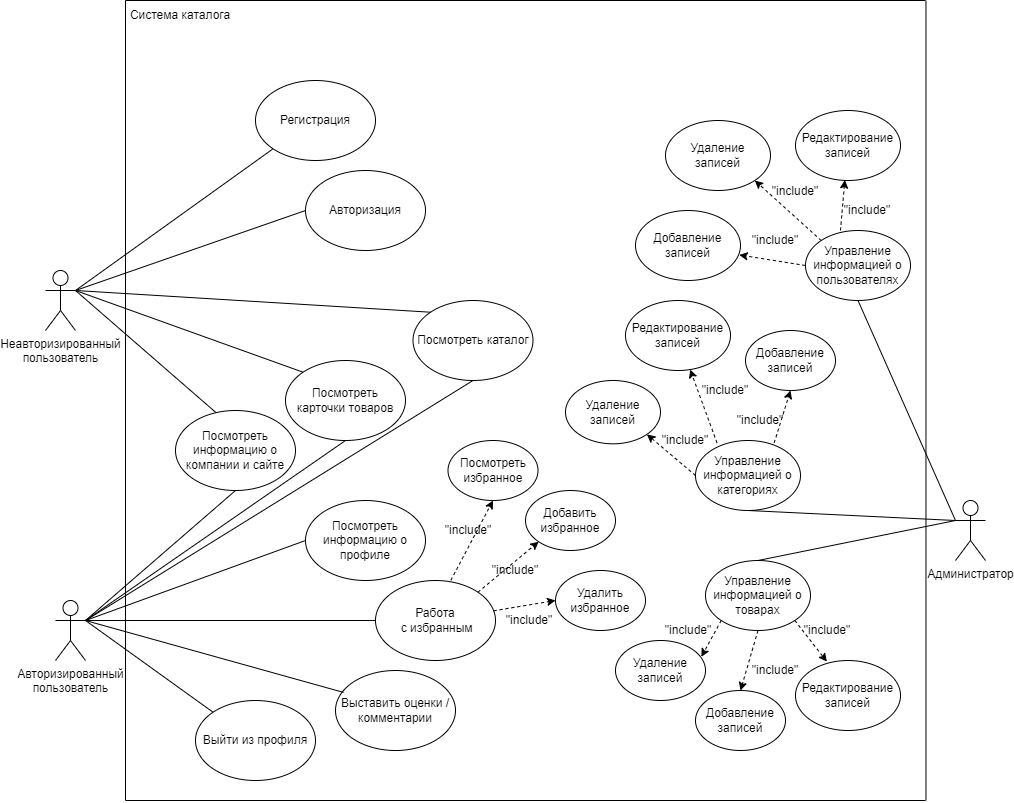

The diagram above was exported from draw.io. Its source (the exported page's mxGraphModel, read from the mxfile embedded in the PNG):
<mxGraphModel dx="2403" dy="2080" grid="1" gridSize="10" guides="1" tooltips="1" connect="1" arrows="1" fold="1" page="1" pageScale="1" pageWidth="827" pageHeight="1169" math="0" shadow="0">
  <root>
    <mxCell id="0" />
    <mxCell id="1" parent="0" />
    <mxCell id="MK9KkTaSuYrikqAC7QbN-1" value="Неавторизированный&lt;br&gt;пользователь" style="shape=umlActor;verticalLabelPosition=bottom;verticalAlign=top;html=1;outlineConnect=0;" parent="1" vertex="1">
      <mxGeometry x="-50" y="70" width="30" height="60" as="geometry" />
    </mxCell>
    <mxCell id="MK9KkTaSuYrikqAC7QbN-2" value="Авторизированный&lt;br&gt;пользователь" style="shape=umlActor;verticalLabelPosition=bottom;verticalAlign=top;html=1;outlineConnect=0;" parent="1" vertex="1">
      <mxGeometry x="-40" y="400" width="30" height="60" as="geometry" />
    </mxCell>
    <mxCell id="MK9KkTaSuYrikqAC7QbN-3" value="Администратор" style="shape=umlActor;verticalLabelPosition=bottom;verticalAlign=top;html=1;outlineConnect=0;" parent="1" vertex="1">
      <mxGeometry x="860" y="300" width="30" height="60" as="geometry" />
    </mxCell>
    <mxCell id="MK9KkTaSuYrikqAC7QbN-8" value="Регистрация" style="ellipse;whiteSpace=wrap;html=1;" parent="1" vertex="1">
      <mxGeometry x="160" y="-120" width="120" height="80" as="geometry" />
    </mxCell>
    <mxCell id="MK9KkTaSuYrikqAC7QbN-9" value="Авторизация" style="ellipse;whiteSpace=wrap;html=1;" parent="1" vertex="1">
      <mxGeometry x="210" y="-30" width="120" height="80" as="geometry" />
    </mxCell>
    <mxCell id="MK9KkTaSuYrikqAC7QbN-10" value="Посмотреть каталог" style="ellipse;whiteSpace=wrap;html=1;" parent="1" vertex="1">
      <mxGeometry x="317.5" y="100" width="120" height="80" as="geometry" />
    </mxCell>
    <mxCell id="MK9KkTaSuYrikqAC7QbN-11" value="Посмотреть карточки товаров" style="ellipse;whiteSpace=wrap;html=1;" parent="1" vertex="1">
      <mxGeometry x="190" y="160" width="120" height="80" as="geometry" />
    </mxCell>
    <mxCell id="MK9KkTaSuYrikqAC7QbN-12" value="Посмотреть информацию о компании и сайте" style="ellipse;whiteSpace=wrap;html=1;" parent="1" vertex="1">
      <mxGeometry x="80" y="210" width="120" height="80" as="geometry" />
    </mxCell>
    <mxCell id="MK9KkTaSuYrikqAC7QbN-34" value="Посмотреть информацию о профиле" style="ellipse;whiteSpace=wrap;html=1;" parent="1" vertex="1">
      <mxGeometry x="210" y="300" width="120" height="80" as="geometry" />
    </mxCell>
    <mxCell id="MK9KkTaSuYrikqAC7QbN-36" value="Выйти из профиля" style="ellipse;whiteSpace=wrap;html=1;" parent="1" vertex="1">
      <mxGeometry x="100" y="500" width="120" height="80" as="geometry" />
    </mxCell>
    <mxCell id="MK9KkTaSuYrikqAC7QbN-37" value="Выставить оценки / комментарии" style="ellipse;whiteSpace=wrap;html=1;" parent="1" vertex="1">
      <mxGeometry x="240" y="470" width="120" height="80" as="geometry" />
    </mxCell>
    <mxCell id="MK9KkTaSuYrikqAC7QbN-38" value="Работа&lt;br&gt;&amp;nbsp;с избранным" style="ellipse;whiteSpace=wrap;html=1;" parent="1" vertex="1">
      <mxGeometry x="280" y="380" width="120" height="80" as="geometry" />
    </mxCell>
    <mxCell id="MK9KkTaSuYrikqAC7QbN-39" value="Добавить &lt;br&gt;избранное" style="ellipse;whiteSpace=wrap;html=1;" parent="1" vertex="1">
      <mxGeometry x="430" y="290" width="90" height="60" as="geometry" />
    </mxCell>
    <mxCell id="MK9KkTaSuYrikqAC7QbN-40" value="Удалить &lt;br&gt;избранное" style="ellipse;whiteSpace=wrap;html=1;" parent="1" vertex="1">
      <mxGeometry x="460" y="370" width="90" height="60" as="geometry" />
    </mxCell>
    <mxCell id="MK9KkTaSuYrikqAC7QbN-41" value="Посмотреть &lt;br&gt;избранное" style="ellipse;whiteSpace=wrap;html=1;" parent="1" vertex="1">
      <mxGeometry x="352.5" y="240" width="90" height="60" as="geometry" />
    </mxCell>
    <mxCell id="MK9KkTaSuYrikqAC7QbN-50" value="Управление информацией о товарах" style="ellipse;whiteSpace=wrap;html=1;" parent="1" vertex="1">
      <mxGeometry x="610" y="360" width="105" height="70" as="geometry" />
    </mxCell>
    <mxCell id="MK9KkTaSuYrikqAC7QbN-51" value="Управление информацией о категориях" style="ellipse;whiteSpace=wrap;html=1;" parent="1" vertex="1">
      <mxGeometry x="600" y="240" width="105" height="70" as="geometry" />
    </mxCell>
    <mxCell id="MK9KkTaSuYrikqAC7QbN-73" style="rounded=0;orthogonalLoop=1;jettySize=auto;html=1;dashed=1;exitX=0;exitY=0.5;exitDx=0;exitDy=0;entryX=0.988;entryY=0.635;entryDx=0;entryDy=0;entryPerimeter=0;" parent="1" source="MK9KkTaSuYrikqAC7QbN-52" target="MK9KkTaSuYrikqAC7QbN-54" edge="1">
      <mxGeometry relative="1" as="geometry">
        <mxPoint x="650" y="100" as="sourcePoint" />
        <mxPoint x="660" y="30" as="targetPoint" />
      </mxGeometry>
    </mxCell>
    <mxCell id="MK9KkTaSuYrikqAC7QbN-52" value="Управление информацией о пользователях" style="ellipse;whiteSpace=wrap;html=1;" parent="1" vertex="1">
      <mxGeometry x="710" y="30" width="105" height="70" as="geometry" />
    </mxCell>
    <mxCell id="MK9KkTaSuYrikqAC7QbN-53" value="Удаление &lt;br&gt;записей" style="ellipse;whiteSpace=wrap;html=1;" parent="1" vertex="1">
      <mxGeometry x="570" y="-80" width="105" height="70" as="geometry" />
    </mxCell>
    <mxCell id="MK9KkTaSuYrikqAC7QbN-54" value="Добавление&lt;br&gt;записей" style="ellipse;whiteSpace=wrap;html=1;" parent="1" vertex="1">
      <mxGeometry x="540" y="10" width="105" height="70" as="geometry" />
    </mxCell>
    <mxCell id="MK9KkTaSuYrikqAC7QbN-55" value="Редактирование&lt;br&gt;записей" style="ellipse;whiteSpace=wrap;html=1;" parent="1" vertex="1">
      <mxGeometry x="700" y="-90" width="105" height="70" as="geometry" />
    </mxCell>
    <mxCell id="MK9KkTaSuYrikqAC7QbN-56" value="Удаление &lt;br&gt;записей" style="ellipse;whiteSpace=wrap;html=1;" parent="1" vertex="1">
      <mxGeometry x="520" y="440" width="90" height="60" as="geometry" />
    </mxCell>
    <mxCell id="MK9KkTaSuYrikqAC7QbN-57" value="Добавление&lt;br&gt;записей" style="ellipse;whiteSpace=wrap;html=1;" parent="1" vertex="1">
      <mxGeometry x="600" y="490" width="90" height="60" as="geometry" />
    </mxCell>
    <mxCell id="MK9KkTaSuYrikqAC7QbN-58" value="Редактирование&lt;br&gt;записей" style="ellipse;whiteSpace=wrap;html=1;" parent="1" vertex="1">
      <mxGeometry x="700" y="460" width="105" height="70" as="geometry" />
    </mxCell>
    <mxCell id="MK9KkTaSuYrikqAC7QbN-59" value="Удаление &lt;br&gt;записей" style="ellipse;whiteSpace=wrap;html=1;" parent="1" vertex="1">
      <mxGeometry x="470" y="180" width="95" height="63.33" as="geometry" />
    </mxCell>
    <mxCell id="MK9KkTaSuYrikqAC7QbN-60" value="Добавление&lt;br&gt;записей" style="ellipse;whiteSpace=wrap;html=1;" parent="1" vertex="1">
      <mxGeometry x="650" y="130" width="90" height="60" as="geometry" />
    </mxCell>
    <mxCell id="MK9KkTaSuYrikqAC7QbN-61" value="Редактирование&lt;br&gt;записей" style="ellipse;whiteSpace=wrap;html=1;" parent="1" vertex="1">
      <mxGeometry x="530" y="100" width="105" height="70" as="geometry" />
    </mxCell>
    <mxCell id="MK9KkTaSuYrikqAC7QbN-71" value="" style="endArrow=classic;html=1;rounded=0;exitX=0.205;exitY=0.035;exitDx=0;exitDy=0;dashed=1;exitPerimeter=0;" parent="1" source="MK9KkTaSuYrikqAC7QbN-51" target="MK9KkTaSuYrikqAC7QbN-61" edge="1">
      <mxGeometry width="50" height="50" relative="1" as="geometry">
        <mxPoint x="770" y="240" as="sourcePoint" />
        <mxPoint x="820" y="190" as="targetPoint" />
      </mxGeometry>
    </mxCell>
    <mxCell id="MK9KkTaSuYrikqAC7QbN-80" value="" style="endArrow=none;html=1;rounded=0;entryX=0.5;entryY=1;entryDx=0;entryDy=0;exitX=0;exitY=0.3333333333333333;exitDx=0;exitDy=0;exitPerimeter=0;" parent="1" source="MK9KkTaSuYrikqAC7QbN-3" target="MK9KkTaSuYrikqAC7QbN-52" edge="1">
      <mxGeometry width="50" height="50" relative="1" as="geometry">
        <mxPoint x="790" y="320" as="sourcePoint" />
        <mxPoint x="800" y="220" as="targetPoint" />
      </mxGeometry>
    </mxCell>
    <mxCell id="MK9KkTaSuYrikqAC7QbN-81" value="" style="endArrow=none;html=1;rounded=0;entryX=0.5;entryY=1;entryDx=0;entryDy=0;exitX=0;exitY=0.3333333333333333;exitDx=0;exitDy=0;exitPerimeter=0;" parent="1" source="MK9KkTaSuYrikqAC7QbN-3" target="MK9KkTaSuYrikqAC7QbN-51" edge="1">
      <mxGeometry width="50" height="50" relative="1" as="geometry">
        <mxPoint x="760" y="320" as="sourcePoint" />
        <mxPoint x="800" y="220" as="targetPoint" />
      </mxGeometry>
    </mxCell>
    <mxCell id="MK9KkTaSuYrikqAC7QbN-82" value="" style="endArrow=none;html=1;rounded=0;exitX=0.5;exitY=0;exitDx=0;exitDy=0;entryX=0;entryY=0.3333333333333333;entryDx=0;entryDy=0;entryPerimeter=0;" parent="1" source="MK9KkTaSuYrikqAC7QbN-50" target="MK9KkTaSuYrikqAC7QbN-3" edge="1">
      <mxGeometry width="50" height="50" relative="1" as="geometry">
        <mxPoint x="750" y="350" as="sourcePoint" />
        <mxPoint x="790" y="320" as="targetPoint" />
      </mxGeometry>
    </mxCell>
    <mxCell id="MK9KkTaSuYrikqAC7QbN-83" value="" style="endArrow=none;html=1;rounded=0;exitX=1;exitY=0.3333333333333333;exitDx=0;exitDy=0;exitPerimeter=0;entryX=0;entryY=1;entryDx=0;entryDy=0;" parent="1" source="MK9KkTaSuYrikqAC7QbN-1" target="MK9KkTaSuYrikqAC7QbN-8" edge="1">
      <mxGeometry width="50" height="50" relative="1" as="geometry">
        <mxPoint x="480" y="170" as="sourcePoint" />
        <mxPoint x="530" y="120" as="targetPoint" />
      </mxGeometry>
    </mxCell>
    <mxCell id="MK9KkTaSuYrikqAC7QbN-84" value="" style="endArrow=none;html=1;rounded=0;exitX=1;exitY=0.3333333333333333;exitDx=0;exitDy=0;exitPerimeter=0;entryX=0;entryY=0.5;entryDx=0;entryDy=0;" parent="1" source="MK9KkTaSuYrikqAC7QbN-1" target="MK9KkTaSuYrikqAC7QbN-9" edge="1">
      <mxGeometry width="50" height="50" relative="1" as="geometry">
        <mxPoint x="350" y="60" as="sourcePoint" />
        <mxPoint x="400" y="10" as="targetPoint" />
      </mxGeometry>
    </mxCell>
    <mxCell id="MK9KkTaSuYrikqAC7QbN-85" value="" style="endArrow=none;html=1;rounded=0;exitX=1;exitY=0.3333333333333333;exitDx=0;exitDy=0;exitPerimeter=0;entryX=0;entryY=0;entryDx=0;entryDy=0;" parent="1" source="MK9KkTaSuYrikqAC7QbN-1" target="MK9KkTaSuYrikqAC7QbN-10" edge="1">
      <mxGeometry width="50" height="50" relative="1" as="geometry">
        <mxPoint x="350" y="60" as="sourcePoint" />
        <mxPoint x="400" y="10" as="targetPoint" />
      </mxGeometry>
    </mxCell>
    <mxCell id="MK9KkTaSuYrikqAC7QbN-86" value="" style="endArrow=none;html=1;rounded=0;exitX=1;exitY=0.3333333333333333;exitDx=0;exitDy=0;exitPerimeter=0;entryX=0;entryY=0;entryDx=0;entryDy=0;" parent="1" source="MK9KkTaSuYrikqAC7QbN-1" target="MK9KkTaSuYrikqAC7QbN-11" edge="1">
      <mxGeometry width="50" height="50" relative="1" as="geometry">
        <mxPoint x="350" y="60" as="sourcePoint" />
        <mxPoint x="400" y="10" as="targetPoint" />
      </mxGeometry>
    </mxCell>
    <mxCell id="MK9KkTaSuYrikqAC7QbN-87" value="" style="endArrow=none;html=1;rounded=0;exitX=1;exitY=0.3333333333333333;exitDx=0;exitDy=0;exitPerimeter=0;entryX=0.338;entryY=0.027;entryDx=0;entryDy=0;entryPerimeter=0;" parent="1" source="MK9KkTaSuYrikqAC7QbN-1" target="MK9KkTaSuYrikqAC7QbN-12" edge="1">
      <mxGeometry width="50" height="50" relative="1" as="geometry">
        <mxPoint x="350" y="60" as="sourcePoint" />
        <mxPoint x="400" y="10" as="targetPoint" />
      </mxGeometry>
    </mxCell>
    <mxCell id="MK9KkTaSuYrikqAC7QbN-90" value="" style="endArrow=none;html=1;rounded=0;exitX=1;exitY=0.3333333333333333;exitDx=0;exitDy=0;exitPerimeter=0;entryX=0.5;entryY=1;entryDx=0;entryDy=0;" parent="1" source="MK9KkTaSuYrikqAC7QbN-2" target="MK9KkTaSuYrikqAC7QbN-12" edge="1">
      <mxGeometry width="50" height="50" relative="1" as="geometry">
        <mxPoint x="400" y="240" as="sourcePoint" />
        <mxPoint x="450" y="190" as="targetPoint" />
      </mxGeometry>
    </mxCell>
    <mxCell id="MK9KkTaSuYrikqAC7QbN-91" value="" style="endArrow=none;html=1;rounded=0;exitX=1;exitY=0.3333333333333333;exitDx=0;exitDy=0;exitPerimeter=0;entryX=0.5;entryY=1;entryDx=0;entryDy=0;" parent="1" source="MK9KkTaSuYrikqAC7QbN-2" target="MK9KkTaSuYrikqAC7QbN-11" edge="1">
      <mxGeometry width="50" height="50" relative="1" as="geometry">
        <mxPoint x="400" y="240" as="sourcePoint" />
        <mxPoint x="450" y="190" as="targetPoint" />
      </mxGeometry>
    </mxCell>
    <mxCell id="MK9KkTaSuYrikqAC7QbN-92" value="" style="endArrow=none;html=1;rounded=0;exitX=1;exitY=0.3333333333333333;exitDx=0;exitDy=0;exitPerimeter=0;entryX=0.5;entryY=1;entryDx=0;entryDy=0;" parent="1" source="MK9KkTaSuYrikqAC7QbN-2" target="MK9KkTaSuYrikqAC7QbN-10" edge="1">
      <mxGeometry width="50" height="50" relative="1" as="geometry">
        <mxPoint x="400" y="240" as="sourcePoint" />
        <mxPoint x="450" y="190" as="targetPoint" />
      </mxGeometry>
    </mxCell>
    <mxCell id="MK9KkTaSuYrikqAC7QbN-98" value="" style="endArrow=none;html=1;rounded=0;exitX=1;exitY=0.3333333333333333;exitDx=0;exitDy=0;exitPerimeter=0;entryX=0;entryY=0.5;entryDx=0;entryDy=0;" parent="1" source="MK9KkTaSuYrikqAC7QbN-2" target="MK9KkTaSuYrikqAC7QbN-34" edge="1">
      <mxGeometry width="50" height="50" relative="1" as="geometry">
        <mxPoint x="500" y="270" as="sourcePoint" />
        <mxPoint x="550" y="220" as="targetPoint" />
      </mxGeometry>
    </mxCell>
    <mxCell id="MK9KkTaSuYrikqAC7QbN-99" value="" style="endArrow=none;html=1;rounded=0;entryX=0;entryY=0.5;entryDx=0;entryDy=0;exitX=1;exitY=0.3333333333333333;exitDx=0;exitDy=0;exitPerimeter=0;" parent="1" source="MK9KkTaSuYrikqAC7QbN-2" target="MK9KkTaSuYrikqAC7QbN-38" edge="1">
      <mxGeometry width="50" height="50" relative="1" as="geometry">
        <mxPoint x="-10" y="420" as="sourcePoint" />
        <mxPoint x="550" y="220" as="targetPoint" />
      </mxGeometry>
    </mxCell>
    <mxCell id="MK9KkTaSuYrikqAC7QbN-100" value="" style="endArrow=none;html=1;rounded=0;entryX=1;entryY=0.3333333333333333;entryDx=0;entryDy=0;entryPerimeter=0;exitX=0.067;exitY=0.274;exitDx=0;exitDy=0;exitPerimeter=0;" parent="1" source="MK9KkTaSuYrikqAC7QbN-37" target="MK9KkTaSuYrikqAC7QbN-2" edge="1">
      <mxGeometry width="50" height="50" relative="1" as="geometry">
        <mxPoint x="200" y="500" as="sourcePoint" />
        <mxPoint x="250" y="450" as="targetPoint" />
      </mxGeometry>
    </mxCell>
    <mxCell id="MK9KkTaSuYrikqAC7QbN-101" value="" style="endArrow=none;html=1;rounded=0;entryX=1;entryY=0.3333333333333333;entryDx=0;entryDy=0;entryPerimeter=0;exitX=0;exitY=0;exitDx=0;exitDy=0;" parent="1" source="MK9KkTaSuYrikqAC7QbN-36" target="MK9KkTaSuYrikqAC7QbN-2" edge="1">
      <mxGeometry width="50" height="50" relative="1" as="geometry">
        <mxPoint x="200" y="500" as="sourcePoint" />
        <mxPoint x="250" y="450" as="targetPoint" />
      </mxGeometry>
    </mxCell>
    <mxCell id="MK9KkTaSuYrikqAC7QbN-103" value="" style="endArrow=none;html=1;rounded=0;" parent="1" edge="1">
      <mxGeometry width="50" height="50" relative="1" as="geometry">
        <mxPoint x="30" y="600" as="sourcePoint" />
        <mxPoint x="30" y="-200" as="targetPoint" />
      </mxGeometry>
    </mxCell>
    <mxCell id="MK9KkTaSuYrikqAC7QbN-105" value="" style="endArrow=none;html=1;rounded=0;" parent="1" edge="1">
      <mxGeometry width="50" height="50" relative="1" as="geometry">
        <mxPoint x="830.46" y="600" as="sourcePoint" />
        <mxPoint x="830.46" y="-200" as="targetPoint" />
      </mxGeometry>
    </mxCell>
    <mxCell id="MK9KkTaSuYrikqAC7QbN-106" value="" style="endArrow=none;html=1;rounded=0;" parent="1" edge="1">
      <mxGeometry width="50" height="50" relative="1" as="geometry">
        <mxPoint x="30" y="-200" as="sourcePoint" />
        <mxPoint x="830" y="-200" as="targetPoint" />
      </mxGeometry>
    </mxCell>
    <mxCell id="MK9KkTaSuYrikqAC7QbN-107" value="" style="endArrow=none;html=1;rounded=0;" parent="1" edge="1">
      <mxGeometry width="50" height="50" relative="1" as="geometry">
        <mxPoint x="30" y="600" as="sourcePoint" />
        <mxPoint x="830" y="600" as="targetPoint" />
      </mxGeometry>
    </mxCell>
    <mxCell id="MK9KkTaSuYrikqAC7QbN-108" value="Система каталога" style="text;html=1;strokeColor=none;fillColor=none;align=center;verticalAlign=middle;whiteSpace=wrap;rounded=0;" parent="1" vertex="1">
      <mxGeometry x="30" y="-200" width="110" height="30" as="geometry" />
    </mxCell>
    <mxCell id="MK9KkTaSuYrikqAC7QbN-111" value="&lt;font style=&quot;font-size: 12px;&quot;&gt;&quot;include&quot;&lt;/font&gt;" style="text;html=1;strokeColor=none;fillColor=none;align=center;verticalAlign=middle;whiteSpace=wrap;rounded=0;" parent="1" vertex="1">
      <mxGeometry x="660" y="30" width="40" height="20" as="geometry" />
    </mxCell>
    <mxCell id="MK9KkTaSuYrikqAC7QbN-113" value="&quot;include&quot;" style="text;html=1;strokeColor=none;fillColor=none;align=center;verticalAlign=middle;whiteSpace=wrap;rounded=0;" parent="1" vertex="1">
      <mxGeometry x="680" y="-19" width="40" height="20" as="geometry" />
    </mxCell>
    <mxCell id="MK9KkTaSuYrikqAC7QbN-115" value="&quot;include&quot;" style="text;html=1;strokeColor=none;fillColor=none;align=center;verticalAlign=middle;whiteSpace=wrap;rounded=0;" parent="1" vertex="1">
      <mxGeometry x="752" width="40" height="20" as="geometry" />
    </mxCell>
    <mxCell id="MK9KkTaSuYrikqAC7QbN-117" value="&quot;include&quot;" style="text;html=1;strokeColor=none;fillColor=none;align=center;verticalAlign=middle;whiteSpace=wrap;rounded=0;" parent="1" vertex="1">
      <mxGeometry x="645" y="210" width="40" height="20" as="geometry" />
    </mxCell>
    <mxCell id="MK9KkTaSuYrikqAC7QbN-120" value="&quot;include&quot;" style="text;html=1;strokeColor=none;fillColor=none;align=center;verticalAlign=middle;whiteSpace=wrap;rounded=0;" parent="1" vertex="1">
      <mxGeometry x="610" y="180" width="40" height="20" as="geometry" />
    </mxCell>
    <mxCell id="MK9KkTaSuYrikqAC7QbN-121" value="&quot;include&quot;" style="text;html=1;strokeColor=none;fillColor=none;align=center;verticalAlign=middle;whiteSpace=wrap;rounded=0;" parent="1" vertex="1">
      <mxGeometry x="570" y="229.99999999999997" width="40" height="20" as="geometry" />
    </mxCell>
    <mxCell id="MK9KkTaSuYrikqAC7QbN-122" value="&quot;include&quot;" style="text;html=1;strokeColor=none;fillColor=none;align=center;verticalAlign=middle;whiteSpace=wrap;rounded=0;" parent="1" vertex="1">
      <mxGeometry x="572.5" y="420" width="40" height="20" as="geometry" />
    </mxCell>
    <mxCell id="MK9KkTaSuYrikqAC7QbN-123" value="&quot;include&quot;" style="text;html=1;strokeColor=none;fillColor=none;align=center;verticalAlign=middle;whiteSpace=wrap;rounded=0;" parent="1" vertex="1">
      <mxGeometry x="660" y="460" width="40" height="20" as="geometry" />
    </mxCell>
    <mxCell id="MK9KkTaSuYrikqAC7QbN-124" value="&quot;include&quot;" style="text;html=1;strokeColor=none;fillColor=none;align=center;verticalAlign=middle;whiteSpace=wrap;rounded=0;" parent="1" vertex="1">
      <mxGeometry x="712" y="420" width="40" height="20" as="geometry" />
    </mxCell>
    <mxCell id="MK9KkTaSuYrikqAC7QbN-133" value="" style="endArrow=classic;html=1;rounded=0;exitX=1;exitY=0;exitDx=0;exitDy=0;dashed=1;entryX=0;entryY=1;entryDx=0;entryDy=0;" parent="1" source="MK9KkTaSuYrikqAC7QbN-38" target="MK9KkTaSuYrikqAC7QbN-39" edge="1">
      <mxGeometry width="50" height="50" relative="1" as="geometry">
        <mxPoint x="490" y="380" as="sourcePoint" />
        <mxPoint x="470" y="360" as="targetPoint" />
      </mxGeometry>
    </mxCell>
    <mxCell id="MK9KkTaSuYrikqAC7QbN-134" value="" style="endArrow=classic;html=1;rounded=0;entryX=0;entryY=0.5;entryDx=0;entryDy=0;dashed=1;" parent="1" source="MK9KkTaSuYrikqAC7QbN-38" target="MK9KkTaSuYrikqAC7QbN-40" edge="1">
      <mxGeometry width="50" height="50" relative="1" as="geometry">
        <mxPoint x="453" y="351" as="sourcePoint" />
        <mxPoint x="392" y="402" as="targetPoint" />
      </mxGeometry>
    </mxCell>
    <mxCell id="MK9KkTaSuYrikqAC7QbN-135" value="" style="endArrow=classic;html=1;rounded=0;entryX=0.5;entryY=1;entryDx=0;entryDy=0;dashed=1;exitX=0.628;exitY=-0.003;exitDx=0;exitDy=0;exitPerimeter=0;" parent="1" source="MK9KkTaSuYrikqAC7QbN-38" target="MK9KkTaSuYrikqAC7QbN-41" edge="1">
      <mxGeometry width="50" height="50" relative="1" as="geometry">
        <mxPoint x="360" y="370" as="sourcePoint" />
        <mxPoint x="347.5" y="350" as="targetPoint" />
      </mxGeometry>
    </mxCell>
    <mxCell id="MK9KkTaSuYrikqAC7QbN-136" value="&quot;include&quot;" style="text;html=1;strokeColor=none;fillColor=none;align=center;verticalAlign=middle;whiteSpace=wrap;rounded=0;" parent="1" vertex="1">
      <mxGeometry x="413.5" y="410" width="40" height="20" as="geometry" />
    </mxCell>
    <mxCell id="MK9KkTaSuYrikqAC7QbN-137" value="&quot;include&quot;" style="text;html=1;strokeColor=none;fillColor=none;align=center;verticalAlign=middle;whiteSpace=wrap;rounded=0;" parent="1" vertex="1">
      <mxGeometry x="400" y="360" width="40" height="20" as="geometry" />
    </mxCell>
    <mxCell id="MK9KkTaSuYrikqAC7QbN-138" value="&quot;include&quot;" style="text;html=1;strokeColor=none;fillColor=none;align=center;verticalAlign=middle;whiteSpace=wrap;rounded=0;" parent="1" vertex="1">
      <mxGeometry x="352.5" y="320" width="40" height="20" as="geometry" />
    </mxCell>
    <mxCell id="MK9KkTaSuYrikqAC7QbN-140" value="" style="endArrow=classic;html=1;rounded=0;exitX=0.5;exitY=1;exitDx=0;exitDy=0;dashed=1;entryX=0.5;entryY=0;entryDx=0;entryDy=0;" parent="1" source="MK9KkTaSuYrikqAC7QbN-50" target="MK9KkTaSuYrikqAC7QbN-57" edge="1">
      <mxGeometry width="50" height="50" relative="1" as="geometry">
        <mxPoint x="690" y="450" as="sourcePoint" />
        <mxPoint x="670" y="480" as="targetPoint" />
      </mxGeometry>
    </mxCell>
    <mxCell id="MK9KkTaSuYrikqAC7QbN-141" value="" style="endArrow=classic;html=1;rounded=0;exitX=1;exitY=1;exitDx=0;exitDy=0;entryX=0.299;entryY=0.016;entryDx=0;entryDy=0;dashed=1;entryPerimeter=0;" parent="1" source="MK9KkTaSuYrikqAC7QbN-50" target="MK9KkTaSuYrikqAC7QbN-58" edge="1">
      <mxGeometry width="50" height="50" relative="1" as="geometry">
        <mxPoint x="655" y="500" as="sourcePoint" />
        <mxPoint x="673" y="440" as="targetPoint" />
      </mxGeometry>
    </mxCell>
    <mxCell id="MK9KkTaSuYrikqAC7QbN-142" value="" style="endArrow=classic;html=1;rounded=0;exitX=0;exitY=1;exitDx=0;exitDy=0;dashed=1;entryX=0.954;entryY=0.272;entryDx=0;entryDy=0;entryPerimeter=0;" parent="1" source="MK9KkTaSuYrikqAC7QbN-50" target="MK9KkTaSuYrikqAC7QbN-56" edge="1">
      <mxGeometry width="50" height="50" relative="1" as="geometry">
        <mxPoint x="655" y="500" as="sourcePoint" />
        <mxPoint x="630" y="470" as="targetPoint" />
      </mxGeometry>
    </mxCell>
    <mxCell id="MK9KkTaSuYrikqAC7QbN-145" value="" style="endArrow=classic;html=1;rounded=0;exitX=0;exitY=0.5;exitDx=0;exitDy=0;dashed=1;entryX=1;entryY=1;entryDx=0;entryDy=0;" parent="1" source="MK9KkTaSuYrikqAC7QbN-51" target="MK9KkTaSuYrikqAC7QbN-59" edge="1">
      <mxGeometry width="50" height="50" relative="1" as="geometry">
        <mxPoint x="593" y="180" as="sourcePoint" />
        <mxPoint x="530" y="270" as="targetPoint" />
      </mxGeometry>
    </mxCell>
    <mxCell id="MK9KkTaSuYrikqAC7QbN-146" value="" style="endArrow=classic;html=1;rounded=0;exitX=0.749;exitY=0.035;exitDx=0;exitDy=0;dashed=1;exitPerimeter=0;entryX=0.5;entryY=1;entryDx=0;entryDy=0;" parent="1" source="MK9KkTaSuYrikqAC7QbN-51" target="MK9KkTaSuYrikqAC7QbN-60" edge="1">
      <mxGeometry width="50" height="50" relative="1" as="geometry">
        <mxPoint x="561" y="244" as="sourcePoint" />
        <mxPoint x="730" y="200" as="targetPoint" />
      </mxGeometry>
    </mxCell>
    <mxCell id="MK9KkTaSuYrikqAC7QbN-149" style="rounded=0;orthogonalLoop=1;jettySize=auto;html=1;dashed=1;exitX=0;exitY=0;exitDx=0;exitDy=0;entryX=1;entryY=1;entryDx=0;entryDy=0;" parent="1" source="MK9KkTaSuYrikqAC7QbN-52" target="MK9KkTaSuYrikqAC7QbN-53" edge="1">
      <mxGeometry relative="1" as="geometry">
        <mxPoint x="660" y="-10" as="sourcePoint" />
        <mxPoint x="660" y="10" as="targetPoint" />
      </mxGeometry>
    </mxCell>
    <mxCell id="MK9KkTaSuYrikqAC7QbN-150" style="rounded=0;orthogonalLoop=1;jettySize=auto;html=1;dashed=1;entryX=0.47;entryY=0.993;entryDx=0;entryDy=0;entryPerimeter=0;exitX=0.333;exitY=0;exitDx=0;exitDy=0;exitPerimeter=0;" parent="1" source="MK9KkTaSuYrikqAC7QbN-52" target="MK9KkTaSuYrikqAC7QbN-55" edge="1">
      <mxGeometry relative="1" as="geometry">
        <mxPoint x="720" y="20" as="sourcePoint" />
        <mxPoint x="800" y="46" as="targetPoint" />
      </mxGeometry>
    </mxCell>
  </root>
</mxGraphModel>